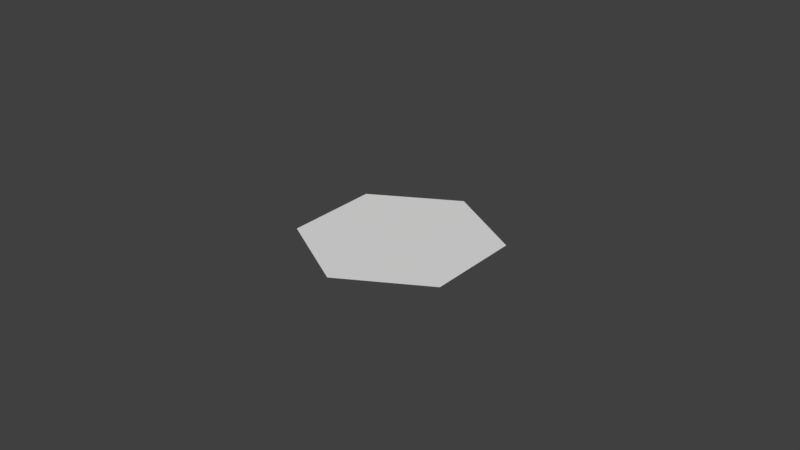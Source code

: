 # Source: lineModels.blend  (saved by Blender 2.79.0; exported with 4.5.12 LTS)
import bpy
from mathutils import Matrix  # noqa: F401  (used for matrix-valued properties, if any)

bpy.ops.wm.read_factory_settings(use_empty=True)
scene = bpy.context.scene
scene.name = 'Scene'

# ---- collections
col_collection_1 = bpy.data.collections.new('Collection 1'); scene.collection.children.link(col_collection_1)
col_collection_2 = bpy.data.collections.new('Collection 2'); scene.collection.children.link(col_collection_2)
col_collection_2.hide_render = True
col_collection_2.hide_viewport = True
col_collection_3 = bpy.data.collections.new('Collection 3'); scene.collection.children.link(col_collection_3)
col_collection_3.hide_render = True
col_collection_3.hide_viewport = True
col_collection_4 = bpy.data.collections.new('Collection 4'); scene.collection.children.link(col_collection_4)
col_collection_4.hide_render = True
col_collection_4.hide_viewport = True
col_collection_5 = bpy.data.collections.new('Collection 5'); scene.collection.children.link(col_collection_5)
col_collection_5.hide_render = True
col_collection_5.hide_viewport = True
col_collection_11 = bpy.data.collections.new('Collection 11'); scene.collection.children.link(col_collection_11)
col_collection_11.hide_render = True
col_collection_11.hide_viewport = True
col_collection_12 = bpy.data.collections.new('Collection 12'); scene.collection.children.link(col_collection_12)
col_collection_12.hide_render = True
col_collection_12.hide_viewport = True
col_collection_13 = bpy.data.collections.new('Collection 13'); scene.collection.children.link(col_collection_13)
col_collection_13.hide_render = True
col_collection_13.hide_viewport = True
col_collection_14 = bpy.data.collections.new('Collection 14'); scene.collection.children.link(col_collection_14)
col_collection_14.hide_render = True
col_collection_14.hide_viewport = True

# ---- world
world_world = bpy.data.worlds.new('World'); scene.world = world_world
world_world.color = (0.05088, 0.05088, 0.05088)
world_world.use_sun_shadow = False
world_world.sun_shadow_jitter_overblur = 0.0
world_world.cycles.sampling_method = 'MANUAL'

# ---- meshes
me_solid = bpy.data.meshes.new('solid')
me_solid.from_pydata([(0.0, 1.0, 0.0), (-0.866, 0.5, 0.0), (-0.866, -0.5, 0.0), (8.742e-08, -1.0, 0.0), (0.866, -0.5, 0.0), (0.866, 0.5, 0.0)], [], [(1, 2, 3, 4, 5, 0)])
me_solid.use_remesh_preserve_volume = False
me_solid.use_remesh_preserve_attributes = False
me_solid.use_mirror_vertex_groups = False
me_solid.update()
me_circle_002 = bpy.data.meshes.new('Circle.002')
me_circle_002.from_pydata([(0.0, 2.0, 0.0), (-1.732, 1.0, 0.0), (-1.732, -1.0, 0.0), (0.0, -2.0, 0.0), (1.732, 1.0, 0.0), (1.732, -1.0, 0.0), (-0.433, 1.75, 0.0), (-1.732, 0.5, 0.0), (-1.299, -1.25, 0.0), (0.433, 1.75, 0.0), (-1.299, 1.25, 0.0), (-1.732, -0.5, 0.0), (-0.433, -1.75, 0.0), (1.732, 0.5, 0.0), (1.299, -1.25, 0.0), (1.299, 1.25, 0.0), (-0.2165, 1.875, 0.0), (-1.732, 0.75, 0.0), (-1.516, -1.125, 0.0), (1.732, -0.5, 0.0), (0.433, -1.75, 0.0), (0.2165, 1.875, 0.0), (1.732, 0.75, 0.0), (1.516, -1.125, 0.0), (-1.516, 1.125, 0.0), (-1.732, -0.75, 0.0), (-0.2165, -1.875, 0.0), (1.516, 1.125, 0.0), (1.732, -0.75, 0.0), (0.2165, -1.875, 0.0)], [(16, 0), (17, 1), (18, 2), (22, 4), (27, 15), (29, 20), (13, 22), (24, 10), (25, 11), (26, 12), (4, 27), (6, 16), (7, 17), (8, 18), (23, 5), (28, 19), (9, 21), (14, 23), (1, 24), (2, 25), (3, 26), (5, 28), (3, 29), (21, 0)], [])
me_circle_002.use_remesh_preserve_volume = False
me_circle_002.use_remesh_preserve_attributes = False
me_circle_002.use_mirror_x = True
me_circle_002.update()
me_circle_004 = bpy.data.meshes.new('Circle.004')
me_circle_004.from_pydata([(0.0, 1.0, 0.0), (-0.1951, 0.9808, 0.0), (-0.3827, 0.9239, 0.0), (-0.5556, 0.8315, 0.0), (-0.7071, 0.7071, 0.0), (-0.8315, 0.5556, 0.0), (-0.9239, 0.3827, 0.0), (-0.9808, 0.1951, 0.0), (-1.0, 7.55e-08, 0.0), (-0.9808, -0.1951, 0.0), (-0.9239, -0.3827, 0.0), (-0.8315, -0.5556, 0.0), (-0.7071, -0.7071, 0.0), (-0.5556, -0.8315, 0.0), (-0.3827, -0.9239, 0.0), (-0.1951, -0.9808, 0.0), (3.258e-07, -1.0, 0.0), (0.1951, -0.9808, 0.0), (0.3827, -0.9239, 0.0), (0.5556, -0.8315, 0.0), (0.7071, -0.7071, 0.0), (0.8315, -0.5556, 0.0), (0.9239, -0.3827, 0.0), (0.9808, -0.1951, 0.0), (1.0, 9.656e-07, 0.0), (0.9808, 0.1951, 0.0), (0.9239, 0.3827, 0.0), (0.8315, 0.5556, 0.0), (0.7071, 0.7071, 0.0), (0.5556, 0.8315, 0.0), (0.3827, 0.9239, 0.0), (0.1951, 0.9808, 0.0)], [(1, 0), (2, 1), (3, 2), (4, 3), (5, 4), (6, 5), (7, 6), (8, 7), (9, 8), (10, 9), (11, 10), (12, 11), (13, 12), (14, 13), (15, 14), (16, 15), (17, 16), (18, 17), (19, 18), (20, 19), (21, 20), (22, 21), (23, 22), (24, 23), (25, 24), (26, 25), (27, 26), (28, 27), (29, 28), (30, 29), (31, 30), (0, 31)], [])
me_circle_004.use_remesh_preserve_volume = False
me_circle_004.use_remesh_preserve_attributes = False
me_circle_004.use_mirror_vertex_groups = False
me_circle_004.update()
me_circle_003 = bpy.data.meshes.new('Circle.003')
me_circle_003.from_pydata([(-0.9239, -0.3827, 0.0), (-0.8315, -0.5556, 0.0), (-0.7071, -0.7071, 0.0), (-0.5556, -0.8315, 0.0), (-0.3827, -0.9239, 0.0), (-0.1951, -0.9808, 0.0), (3.258e-07, -1.0, 0.0), (0.1951, -0.9808, 0.0), (0.3827, -0.9239, 0.0), (0.5556, -0.8315, 0.0), (0.7071, -0.7071, 0.0), (0.8315, -0.5556, 0.0), (0.9239, -0.3827, 0.0), (0.0, -1.451, 0.0), (-0.4877, -1.438, 0.0), (-0.9567, -1.398, 0.0), (-1.389, -1.333, 0.0), (-1.768, -1.246, 0.0), (-2.079, -1.14, 0.0), (-2.31, -1.018, 0.0), (-2.452, -0.8868, 0.0), (-2.5, -0.75, 0.0), (-2.452, -0.6132, 0.0), (-2.31, -0.4816, 0.0), (-2.079, -0.3603, 0.0), (-1.768, -0.2541, 0.0), (-1.389, -0.1668, 0.0), (-1.0, -0.2, 0.0), (1.0, -0.2, 0.0), (1.389, -0.1668, 0.0), (1.768, -0.2541, 0.0), (2.079, -0.3603, 0.0), (2.31, -0.4816, 0.0), (2.452, -0.6132, 0.0), (2.5, -0.75, 0.0), (2.452, -0.8868, 0.0), (2.31, -1.018, 0.0), (2.079, -1.14, 0.0), (1.768, -1.246, 0.0), (1.389, -1.333, 0.0), (0.9567, -1.398, 0.0), (0.4877, -1.438, 0.0)], [(28, 12), (1, 0), (2, 1), (3, 2), (4, 3), (5, 4), (6, 5), (7, 6), (8, 7), (9, 8), (10, 9), (11, 10), (12, 11), (0, 27), (14, 13), (15, 14), (16, 15), (17, 16), (18, 17), (19, 18), (20, 19), (21, 20), (22, 21), (23, 22), (24, 23), (25, 24), (26, 25), (27, 26), (29, 28), (30, 29), (31, 30), (32, 31), (33, 32), (34, 33), (35, 34), (36, 35), (37, 36), (38, 37), (39, 38), (40, 39), (41, 40), (13, 41)], [])
me_circle_003.use_remesh_preserve_volume = False
me_circle_003.use_remesh_preserve_attributes = False
me_circle_003.use_mirror_vertex_groups = False
me_circle_003.update()
me_circle_006 = bpy.data.meshes.new('Circle.006')
me_circle_006.from_pydata([(-0.5233, 0.891, 0.0), (-0.9475, 0.4667, 0.0), (0.4667, -0.9475, 0.0), (0.891, -0.5233, 0.0), (0.2121, 0.6121, 0.0), (-0.1879, 0.2121, 0.0), (0.2121, -0.1879, 0.0), (0.6121, 0.2121, 0.0), (-0.09899, 0.4667, 0.0), (0.4667, -0.09899, 0.0), (0.2404, -0.3253, 0.0), (-0.3253, 0.2404, 0.0)], [(1, 0), (2, 1), (3, 2), (5, 4), (6, 5), (7, 6), (4, 7), (0, 8), (11, 10), (9, 3), (10, 9), (8, 11)], [])
me_circle_006.use_remesh_preserve_volume = False
me_circle_006.use_remesh_preserve_attributes = False
me_circle_006.use_mirror_vertex_groups = False
me_circle_006.update()
me_circle_001 = bpy.data.meshes.new('Circle.001')
me_circle_001.from_pydata([(0.7794, -0.45, 0.0), (0.7794, 0.45, 0.0), (0.7794, -0.45, 0.25), (0.7794, 0.45, 0.25)], [(1, 0), (3, 2), (1, 3), (0, 2)], [])
me_circle_001.use_remesh_preserve_volume = False
me_circle_001.use_remesh_preserve_attributes = False
me_circle_001.use_mirror_vertex_groups = False
me_circle_001.update()
me_cube = bpy.data.meshes.new('Cube')
me_cube.from_pydata([(-0.6634, -0.3281, 0.0), (-0.6634, 0.3353, 0.0), (0.6634, 0.003574, 0.0)], [(2, 1), (0, 2), (0, 1)], [])
me_cube.use_remesh_preserve_volume = False
me_cube.use_remesh_preserve_attributes = False
me_cube.use_mirror_vertex_groups = False
me_cube.update()
me_cube_001 = bpy.data.meshes.new('Cube.001')
me_cube_001.from_pydata([(-0.46, 0.159, 0.0), (0.46, 0.159, 0.0), (0.46, -0.2521, 0.0), (-0.46, -0.2521, 0.0), (0.1845, 0.1588, -5.96e-05), (0.1785, 0.2075, -5.96e-05), (0.1608, 0.2523, -5.96e-05), (0.1369, 0.2916, -5.96e-05), (0.1078, 0.3238, -5.96e-05), (0.0746, 0.3477, -5.96e-05), (0.03858, 0.3625, -5.96e-05), (0.001122, 0.3675, -5.96e-05), (-0.03634, 0.3625, -5.96e-05), (-0.07236, 0.3477, -5.96e-05), (-0.1056, 0.3238, -5.96e-05), (-0.1347, 0.2916, -5.96e-05), (-0.1585, 0.2523, -5.96e-05), (-0.1763, 0.2075, -5.96e-05), (-0.1823, 0.1588, -5.96e-05)], [(3, 2), (3, 0), (2, 1), (1, 0), (5, 4), (6, 5), (7, 6), (8, 7), (9, 8), (10, 9), (11, 10), (12, 11), (13, 12), (14, 13), (15, 14), (16, 15), (17, 16), (18, 17)], [])
me_cube_001.use_remesh_preserve_volume = False
me_cube_001.use_remesh_preserve_attributes = False
me_cube_001.use_mirror_x = True
me_cube_001.update()
me_cube_002 = bpy.data.meshes.new('Cube.002')
me_cube_002.from_pydata([(-0.1712, 0.2379, 0.0), (0.1669, 0.2379, 0.0), (0.1665, 0.5107, 0.0), (-0.1719, 0.5107, 0.0), (0.1335, 0.55, 0.0), (-0.1378, 0.55, 0.0), (-0.2121, 0.4848, 0.0), (-0.2123, 0.2378, 0.0), (0.2556, 0.2378, 0.0), (0.256, 0.4846, 0.0), (0.2081, 0.4847, 0.0), (0.2077, 0.2379, 0.0), (-0.26, 0.4848, 0.0), (-0.2602, 0.2379, 0.0), (0.1335, 0.6012, 0.0), (-0.1378, 0.6012, 0.0), (-0.6001, 0.04719, 0.0), (-0.549, 0.09838, 0.0), (0.5447, 0.09838, 0.0), (0.5959, 0.04719, 0.0), (-0.6001, -0.2509, 0.0), (-0.549, -0.3021, 0.0), (0.5447, -0.3021, 0.0), (0.5959, -0.2509, 0.0)], [(3, 2), (3, 0), (2, 1), (1, 0), (12, 6), (13, 7), (13, 12), (15, 14), (11, 10), (11, 8), (10, 9), (9, 8), (14, 4), (15, 5), (6, 7), (4, 5), (16, 17), (18, 19), (20, 21), (22, 23), (16, 20), (17, 18), (19, 23), (21, 22)], [])
me_cube_002.use_remesh_preserve_volume = False
me_cube_002.use_remesh_preserve_attributes = False
me_cube_002.use_mirror_vertex_groups = False
me_cube_002.update()
me_circle_005 = bpy.data.meshes.new('Circle.005')
me_circle_005.from_pydata([(0.0, 1.0, 0.0), (-0.866, 0.5, 0.0), (-0.866, -0.5, 0.0), (8.742e-08, -1.0, 0.0), (0.866, -0.5, 0.0), (0.866, 0.5, 0.0)], [(1, 0), (2, 4), (3, 2), (4, 3), (1, 5), (0, 5)], [])
me_circle_005.use_remesh_preserve_volume = False
me_circle_005.use_remesh_preserve_attributes = False
me_circle_005.use_mirror_vertex_groups = False
me_circle_005.update()
me_circle_007 = bpy.data.meshes.new('Circle.007')
me_circle_007.from_pydata([(0.05, -0.5, 0.0), (0.05, 0.5, 0.0), (-0.05, 0.5, 0.0), (-0.05, -0.5, 0.0)], [(0, 1), (1, 2), (2, 3), (3, 0)], [])
me_circle_007.use_remesh_preserve_volume = False
me_circle_007.use_remesh_preserve_attributes = False
me_circle_007.use_mirror_vertex_groups = False
me_circle_007.update()
me_circle_009 = bpy.data.meshes.new('Circle.009')
me_circle_009.from_pydata([(0.0, 1.0, 0.0), (-0.866, -0.5, 0.0), (0.866, -0.5, 0.0)], [(1, 0), (2, 1), (0, 2)], [])
me_circle_009.use_remesh_preserve_volume = False
me_circle_009.use_remesh_preserve_attributes = False
me_circle_009.use_mirror_vertex_groups = False
me_circle_009.update()

# ---- objects
ob_hex = bpy.data.objects.new('Hex', me_solid)
ob_cursor = bpy.data.objects.new('Cursor', me_circle_002)
ob_head = bpy.data.objects.new('Head', me_circle_004)
ob_body = bpy.data.objects.new('Body', me_circle_003)
ob_robot = bpy.data.objects.new('Robot', me_circle_006)
ob_shield = bpy.data.objects.new('Shield', me_circle_001)
ob_bolt = bpy.data.objects.new('Bolt', me_cube)
ob_desk = bpy.data.objects.new('Desk', me_cube_001)
ob_desk_001 = bpy.data.objects.new('Desk.001', me_cube_002)
ob_doorframe = bpy.data.objects.new('Doorframe', me_circle_005)
ob_door = bpy.data.objects.new('Door', me_circle_007)
ob_circle_001 = bpy.data.objects.new('Circle.001', me_circle_009)

# ---- transforms, parenting, visibility, modifiers, constraints
ob_hex.location = (0.0, 0.0, 0.0)
ob_hex.lineart.crease_threshold = 0.0
ob_cursor.location = (0.0, 0.0, 0.0)
ob_cursor.scale = (0.4, 0.4, 0.4)
ob_cursor.lineart.crease_threshold = 0.0
ob_cursor.use_mesh_mirror_x = True
ob_head.location = (0.15, 1.49e-08, 0.0)
ob_head.rotation_euler = (0.0, -0.0, -1.571)
ob_head.scale = (0.15, 0.15, 0.15)
ob_head.lineart.crease_threshold = 0.0
ob_body.location = (0.15, 1.49e-08, 0.0)
ob_body.rotation_euler = (0.0, -0.0, -1.571)
ob_body.scale = (0.2, 0.2, 0.2)
ob_body.lineart.crease_threshold = 0.0
ob_robot.location = (0.0, 0.0, 0.0)
ob_robot.rotation_euler = (0.0, -0.0, -0.7854)
ob_robot.scale = (0.5, 0.5, 0.5)
ob_robot.lineart.crease_threshold = 0.0
ob_shield.location = (0.0, 0.0, 0.0)
ob_shield.lineart.crease_threshold = 0.0
ob_bolt.location = (0.0, 0.001067, 0.0)
ob_bolt.scale = (0.15, 0.15, 0.15)
ob_bolt.lineart.crease_threshold = 0.0
ob_desk.location = (0.0, 0.002134, 0.0)
ob_desk.lineart.crease_threshold = 0.0
ob_desk.use_mesh_mirror_x = True
ob_desk_001.location = (0.0, 0.002134, 0.0)
ob_desk_001.lineart.crease_threshold = 0.0
ob_doorframe.location = (0.0, 0.0, 0.0)
ob_doorframe.lineart.crease_threshold = 0.0
ob_door.parent = ob_doorframe
ob_door.location = (0.0, 0.0, 0.0)
ob_door.lineart.crease_threshold = 0.0
ob_circle_001.location = (0.0, 0.0, 0.0)
ob_circle_001.scale = (0.3, 0.3, 0.3)
ob_circle_001.lineart.crease_threshold = 0.0

# ---- collection membership
col_collection_1.objects.link(ob_hex)
col_collection_2.objects.link(ob_cursor)
col_collection_2.objects.link(ob_head)
col_collection_2.objects.link(ob_body)
col_collection_3.objects.link(ob_robot)
col_collection_4.objects.link(ob_shield)
col_collection_5.objects.link(ob_bolt)
col_collection_11.objects.link(ob_desk)
col_collection_12.objects.link(ob_desk_001)
col_collection_13.objects.link(ob_doorframe)
col_collection_13.objects.link(ob_door)
col_collection_14.objects.link(ob_circle_001)

# ---- scene / render settings (as saved in the file)
scene.frame_start = 1; scene.frame_end = 250; scene.frame_set(86)
scene.render.engine = 'BLENDER_EEVEE_NEXT'
scene.render.resolution_percentage = 50
scene.render.dither_intensity = 0.0
scene.cycles.use_denoising = False
scene.cycles.samples = 128
scene.cycles.sampling_pattern = 'TABULATED_SOBOL'
scene.cycles.use_adaptive_sampling = False
scene.cycles.use_light_tree = False
scene.cycles.blur_glossy = 0.0
scene.cycles.sample_clamp_indirect = 0.0
scene.view_settings.view_transform = 'Standard'
bpy.context.view_layer.update()

# ---- added for rendering (the .blend has no active camera and no usable light): camera, sun
cam_auto = bpy.data.cameras.new('AutoCamera')
cam_auto.lens = 50.0
cam_auto.sensor_width = 36.0
cam_auto.clip_end = 1000.0
ob_auto_camera = bpy.data.objects.new('AutoCamera', cam_auto)
scene.collection.objects.link(ob_auto_camera)
ob_auto_camera.location = (5.92884, -7.11461, 4.86805)
ob_auto_camera.rotation_euler = (1.09748, -7.21219e-08, 0.694738)
scene.camera = ob_auto_camera
light_auto_sun = bpy.data.lights.new('AutoSun', 'SUN')
light_auto_sun.energy = 3.0
light_auto_sun.angle = 0.0523599
ob_auto_sun = bpy.data.objects.new('AutoSun', light_auto_sun)
scene.collection.objects.link(ob_auto_sun)
ob_auto_sun.rotation_euler = (0.872665, 0.174533, 0.523599)
bpy.context.view_layer.update()

